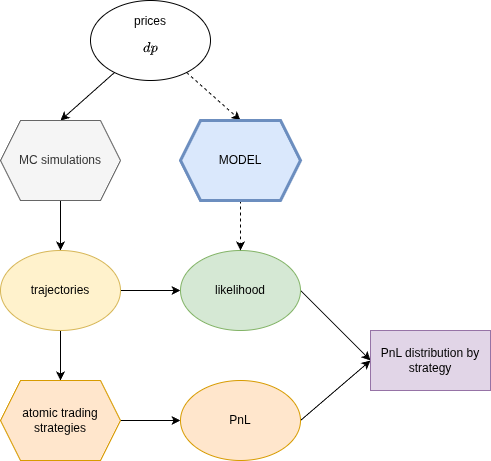

The diagram above was exported from draw.io. Its source (the exported page's mxGraphModel, read from the mxfile embedded in the PNG):
<mxGraphModel dx="940" dy="1340" grid="1" gridSize="10" guides="1" tooltips="1" connect="1" arrows="1" fold="1" page="1" pageScale="1" pageWidth="827" pageHeight="1169" math="1" shadow="0">
  <root>
    <mxCell id="0" />
    <mxCell id="1" parent="0" />
    <mxCell id="IcBU2U2L-pVg3ZRyaqES-33" edge="1" parent="1" source="IcBU2U2L-pVg3ZRyaqES-1" style="edgeStyle=none;rounded=0;orthogonalLoop=1;jettySize=auto;html=1;entryX=0.5;entryY=0;entryDx=0;entryDy=0;" target="IcBU2U2L-pVg3ZRyaqES-3">
      <mxGeometry relative="1" as="geometry" />
    </mxCell>
    <mxCell id="IcBU2U2L-pVg3ZRyaqES-34" edge="1" parent="1" source="IcBU2U2L-pVg3ZRyaqES-1" style="edgeStyle=none;rounded=0;orthogonalLoop=1;jettySize=auto;html=1;entryX=0.5;entryY=0;entryDx=0;entryDy=0;dashed=1;" target="IcBU2U2L-pVg3ZRyaqES-31">
      <mxGeometry relative="1" as="geometry" />
    </mxCell>
    <mxCell id="IcBU2U2L-pVg3ZRyaqES-1" parent="1" style="ellipse;whiteSpace=wrap;html=1;" value="prices&lt;div&gt;$$dp$$&lt;/div&gt;" vertex="1">
      <mxGeometry height="80" width="120" x="190" y="150" as="geometry" />
    </mxCell>
    <mxCell id="IcBU2U2L-pVg3ZRyaqES-35" edge="1" parent="1" source="IcBU2U2L-pVg3ZRyaqES-3" style="edgeStyle=none;rounded=0;orthogonalLoop=1;jettySize=auto;html=1;entryX=0.5;entryY=0;entryDx=0;entryDy=0;" target="IcBU2U2L-pVg3ZRyaqES-4">
      <mxGeometry relative="1" as="geometry" />
    </mxCell>
    <mxCell id="IcBU2U2L-pVg3ZRyaqES-3" parent="1" style="shape=hexagon;perimeter=hexagonPerimeter2;whiteSpace=wrap;html=1;fixedSize=1;fillColor=#f5f5f5;strokeColor=#666666;fontColor=#333333;" value="MC simulations" vertex="1">
      <mxGeometry height="80" width="120" x="100" y="270" as="geometry" />
    </mxCell>
    <mxCell id="IcBU2U2L-pVg3ZRyaqES-36" edge="1" parent="1" source="IcBU2U2L-pVg3ZRyaqES-4" style="edgeStyle=none;rounded=0;orthogonalLoop=1;jettySize=auto;html=1;entryX=0.5;entryY=0;entryDx=0;entryDy=0;" target="IcBU2U2L-pVg3ZRyaqES-18">
      <mxGeometry relative="1" as="geometry" />
    </mxCell>
    <mxCell id="IcBU2U2L-pVg3ZRyaqES-37" edge="1" parent="1" source="IcBU2U2L-pVg3ZRyaqES-4" style="edgeStyle=none;rounded=0;orthogonalLoop=1;jettySize=auto;html=1;entryX=0;entryY=0.5;entryDx=0;entryDy=0;" target="IcBU2U2L-pVg3ZRyaqES-14">
      <mxGeometry relative="1" as="geometry" />
    </mxCell>
    <mxCell id="IcBU2U2L-pVg3ZRyaqES-4" parent="1" style="ellipse;whiteSpace=wrap;html=1;fillColor=#fff2cc;strokeColor=#d6b656;" value="trajectories" vertex="1">
      <mxGeometry height="80" width="120" x="100" y="400" as="geometry" />
    </mxCell>
    <mxCell id="IcBU2U2L-pVg3ZRyaqES-24" edge="1" parent="1" source="IcBU2U2L-pVg3ZRyaqES-14" style="edgeStyle=none;rounded=0;orthogonalLoop=1;jettySize=auto;html=1;exitX=1;exitY=0.5;exitDx=0;exitDy=0;entryX=0;entryY=0.5;entryDx=0;entryDy=0;" target="IcBU2U2L-pVg3ZRyaqES-23">
      <mxGeometry relative="1" as="geometry" />
    </mxCell>
    <mxCell id="IcBU2U2L-pVg3ZRyaqES-14" parent="1" style="ellipse;whiteSpace=wrap;html=1;fillColor=#d5e8d4;strokeColor=#82b366;" value="likelihood" vertex="1">
      <mxGeometry height="80" width="120" x="280" y="400" as="geometry" />
    </mxCell>
    <mxCell id="IcBU2U2L-pVg3ZRyaqES-39" edge="1" parent="1" source="IcBU2U2L-pVg3ZRyaqES-18" style="edgeStyle=none;rounded=0;orthogonalLoop=1;jettySize=auto;html=1;entryX=0;entryY=0.5;entryDx=0;entryDy=0;" target="IcBU2U2L-pVg3ZRyaqES-20">
      <mxGeometry relative="1" as="geometry" />
    </mxCell>
    <mxCell id="IcBU2U2L-pVg3ZRyaqES-18" parent="1" style="shape=hexagon;perimeter=hexagonPerimeter2;whiteSpace=wrap;html=1;fixedSize=1;fillColor=#ffe6cc;strokeColor=#d79b00;" value="atomic trading strategies" vertex="1">
      <mxGeometry height="80" width="120" x="100" y="530" as="geometry" />
    </mxCell>
    <mxCell id="IcBU2U2L-pVg3ZRyaqES-25" edge="1" parent="1" source="IcBU2U2L-pVg3ZRyaqES-20" style="edgeStyle=none;rounded=0;orthogonalLoop=1;jettySize=auto;html=1;exitX=1;exitY=0.5;exitDx=0;exitDy=0;entryX=0;entryY=0.5;entryDx=0;entryDy=0;" target="IcBU2U2L-pVg3ZRyaqES-23">
      <mxGeometry relative="1" as="geometry">
        <mxPoint x="620" y="575" as="targetPoint" />
      </mxGeometry>
    </mxCell>
    <mxCell id="IcBU2U2L-pVg3ZRyaqES-20" parent="1" style="ellipse;whiteSpace=wrap;html=1;fillColor=#ffe6cc;strokeColor=#d79b00;" value="PnL" vertex="1">
      <mxGeometry height="80" width="120" x="280" y="530" as="geometry" />
    </mxCell>
    <mxCell id="IcBU2U2L-pVg3ZRyaqES-23" parent="1" style="rounded=0;whiteSpace=wrap;html=1;fillColor=#e1d5e7;strokeColor=#9673a6;" value="PnL distribution by strategy" vertex="1">
      <mxGeometry height="60" width="120" x="470" y="480" as="geometry" />
    </mxCell>
    <mxCell id="IcBU2U2L-pVg3ZRyaqES-38" edge="1" parent="1" source="IcBU2U2L-pVg3ZRyaqES-31" style="edgeStyle=none;rounded=0;orthogonalLoop=1;jettySize=auto;html=1;entryX=0.5;entryY=0;entryDx=0;entryDy=0;dashed=1;" target="IcBU2U2L-pVg3ZRyaqES-14">
      <mxGeometry relative="1" as="geometry" />
    </mxCell>
    <mxCell id="IcBU2U2L-pVg3ZRyaqES-31" parent="1" style="shape=hexagon;perimeter=hexagonPerimeter2;whiteSpace=wrap;html=1;fixedSize=1;fillColor=#dae8fc;strokeColor=#6c8ebf;strokeWidth=3;" value="MODEL" vertex="1">
      <mxGeometry height="80" width="120" x="280" y="270" as="geometry" />
    </mxCell>
  </root>
</mxGraphModel>